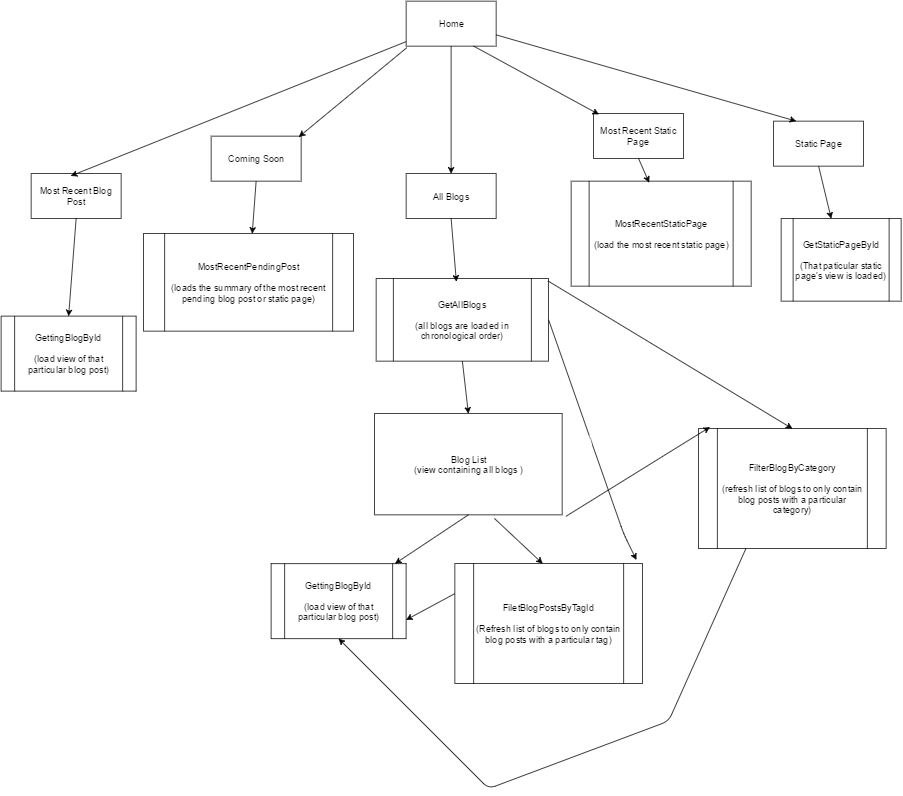

The diagram above was exported from draw.io. Its source (the exported page's mxGraphModel, read from the mxfile embedded in the PNG):
<mxGraphModel dx="2461" dy="804" grid="1" gridSize="10" guides="1" tooltips="1" connect="1" arrows="1" fold="1" page="1" pageScale="1" pageWidth="826" pageHeight="1169" background="#ffffff" math="0" shadow="0">
  <root>
    <mxCell id="0" />
    <mxCell id="1" parent="0" />
    <mxCell id="2" value="Home" style="whiteSpace=wrap;html=1;" vertex="1" parent="1">
      <mxGeometry x="330" y="20" width="120" height="60" as="geometry" />
    </mxCell>
    <mxCell id="3" value="Static Page" style="whiteSpace=wrap;html=1;" vertex="1" parent="1">
      <mxGeometry x="820" y="180" width="120" height="60" as="geometry" />
    </mxCell>
    <mxCell id="4" value="All Blogs" style="whiteSpace=wrap;html=1;" vertex="1" parent="1">
      <mxGeometry x="330" y="250" width="120" height="60" as="geometry" />
    </mxCell>
    <mxCell id="5" value="Most Recent Blog Post" style="whiteSpace=wrap;html=1;" vertex="1" parent="1">
      <mxGeometry x="-170" y="250" width="120" height="60" as="geometry" />
    </mxCell>
    <mxCell id="6" value="" style="endArrow=classic;html=1;entryX=0.442;entryY=0.05;entryPerimeter=0;" edge="1" parent="1" source="2" target="5">
      <mxGeometry width="50" height="50" relative="1" as="geometry">
        <mxPoint x="10" y="60" as="sourcePoint" />
        <mxPoint x="60" y="10" as="targetPoint" />
      </mxGeometry>
    </mxCell>
    <mxCell id="7" value="" style="endArrow=classic;html=1;exitX=0.5;exitY=1;" edge="1" parent="1" source="2" target="4">
      <mxGeometry width="50" height="50" relative="1" as="geometry">
        <mxPoint x="10" y="60" as="sourcePoint" />
        <mxPoint x="60" y="10" as="targetPoint" />
      </mxGeometry>
    </mxCell>
    <mxCell id="8" value="" style="endArrow=classic;html=1;exitX=1;exitY=0.75;entryX=0.25;entryY=0;" edge="1" parent="1" source="2" target="3">
      <mxGeometry width="50" height="50" relative="1" as="geometry">
        <mxPoint x="10" y="60" as="sourcePoint" />
        <mxPoint x="60" y="10" as="targetPoint" />
      </mxGeometry>
    </mxCell>
    <mxCell id="11" value="Coming Soon" style="whiteSpace=wrap;html=1;" vertex="1" parent="1">
      <mxGeometry x="70" y="200" width="120" height="60" as="geometry" />
    </mxCell>
    <mxCell id="12" value="" style="endArrow=classic;html=1;exitX=0.008;exitY=1.033;exitPerimeter=0;entryX=0.975;entryY=0.017;entryPerimeter=0;" edge="1" parent="1" source="2" target="11">
      <mxGeometry width="50" height="50" relative="1" as="geometry">
        <mxPoint x="-660" y="60" as="sourcePoint" />
        <mxPoint x="-610" y="10" as="targetPoint" />
      </mxGeometry>
    </mxCell>
    <mxCell id="13" value="Most Recent Static Page" style="whiteSpace=wrap;html=1;" vertex="1" parent="1">
      <mxGeometry x="580" y="170" width="120" height="60" as="geometry" />
    </mxCell>
    <mxCell id="14" value="" style="endArrow=classic;html=1;exitX=0.75;exitY=1;entryX=0.058;entryY=0.017;entryPerimeter=0;" edge="1" parent="1" source="2" target="13">
      <mxGeometry width="50" height="50" relative="1" as="geometry">
        <mxPoint x="-50" y="60" as="sourcePoint" />
        <mxPoint y="10" as="targetPoint" />
      </mxGeometry>
    </mxCell>
    <mxCell id="15" value="GettingBlogById&lt;div&gt;&lt;br&gt;&lt;/div&gt;&lt;div&gt;(load view of that particular blog post)&lt;/div&gt;" style="shape=process;whiteSpace=wrap;html=1;direction=west;" vertex="1" parent="1">
      <mxGeometry x="-210" y="440" width="180" height="100" as="geometry" />
    </mxCell>
    <mxCell id="16" value="" style="endArrow=classic;html=1;exitX=0.5;exitY=1;entryX=0.5;entryY=1;" edge="1" parent="1" source="5" target="15">
      <mxGeometry width="50" height="50" relative="1" as="geometry">
        <mxPoint x="-730" y="60" as="sourcePoint" />
        <mxPoint x="-680" y="10" as="targetPoint" />
      </mxGeometry>
    </mxCell>
    <mxCell id="18" value="GetStaticPageById&lt;div&gt;&lt;br&gt;&lt;/div&gt;&lt;div&gt;(That paticular static page's view is loaded)&lt;/div&gt;" style="shape=process;whiteSpace=wrap;html=1;" vertex="1" parent="1">
      <mxGeometry x="830" y="310" width="160" height="110" as="geometry" />
    </mxCell>
    <mxCell id="19" value="" style="endArrow=classic;html=1;exitX=0.5;exitY=1;" edge="1" parent="1" source="3" target="18">
      <mxGeometry width="50" height="50" relative="1" as="geometry">
        <mxPoint x="-20" y="60" as="sourcePoint" />
        <mxPoint x="30" y="10" as="targetPoint" />
      </mxGeometry>
    </mxCell>
    <mxCell id="20" value="GetAllBlogs&lt;div&gt;&lt;br&gt;&lt;/div&gt;&lt;div&gt;(all blogs are loaded in chronological order)&lt;/div&gt;" style="shape=process;whiteSpace=wrap;html=1;" vertex="1" parent="1">
      <mxGeometry x="290" y="390" width="230" height="110" as="geometry" />
    </mxCell>
    <mxCell id="21" value="" style="endArrow=classic;html=1;exitX=0.5;exitY=1;entryX=0.465;entryY=0.036;entryPerimeter=0;" edge="1" parent="1" source="4" target="20">
      <mxGeometry width="50" height="50" relative="1" as="geometry">
        <mxPoint x="-360" y="60" as="sourcePoint" />
        <mxPoint x="-310" y="10" as="targetPoint" />
      </mxGeometry>
    </mxCell>
    <mxCell id="25" value="Blog List&lt;div&gt;(view containing all blogs )&lt;/div&gt;" style="whiteSpace=wrap;html=1;" vertex="1" parent="1">
      <mxGeometry x="288" y="570" width="250" height="135" as="geometry" />
    </mxCell>
    <mxCell id="26" value="" style="endArrow=classic;html=1;exitX=0.5;exitY=1;entryX=0.5;entryY=0;" edge="1" parent="1" source="20" target="25">
      <mxGeometry width="50" height="50" relative="1" as="geometry">
        <mxPoint x="-360" y="200" as="sourcePoint" />
        <mxPoint x="-310" y="150" as="targetPoint" />
      </mxGeometry>
    </mxCell>
    <mxCell id="28" value="GettingBlogById&lt;div&gt;&lt;br&gt;&lt;/div&gt;&lt;div&gt;(load view of that particular blog post)&lt;/div&gt;" style="shape=process;whiteSpace=wrap;html=1;direction=west;" vertex="1" parent="1">
      <mxGeometry x="150" y="770" width="180" height="100" as="geometry" />
    </mxCell>
    <mxCell id="29" value="" style="endArrow=classic;html=1;exitX=0.5;exitY=1;" edge="1" parent="1" source="25" target="28">
      <mxGeometry width="50" height="50" relative="1" as="geometry">
        <mxPoint x="-390" y="400" as="sourcePoint" />
        <mxPoint x="-340" y="350" as="targetPoint" />
      </mxGeometry>
    </mxCell>
    <mxCell id="30" value="MostRecentPendingPost&lt;div&gt;&lt;br&gt;&lt;/div&gt;&lt;div&gt;(loads the summary of the most recent pending blog post or static page)&lt;/div&gt;" style="shape=process;whiteSpace=wrap;html=1;" vertex="1" parent="1">
      <mxGeometry x="-20" y="330" width="280" height="130" as="geometry" />
    </mxCell>
    <mxCell id="31" value="" style="endArrow=classic;html=1;exitX=0.5;exitY=1;" edge="1" parent="1" source="11" target="30">
      <mxGeometry width="50" height="50" relative="1" as="geometry">
        <mxPoint x="-730" y="60" as="sourcePoint" />
        <mxPoint x="-680" y="10" as="targetPoint" />
      </mxGeometry>
    </mxCell>
    <mxCell id="32" value="MostRecentStaticPage&lt;div&gt;&lt;br&gt;&lt;/div&gt;&lt;div&gt;(load the most recent static page)&lt;/div&gt;" style="shape=process;whiteSpace=wrap;html=1;" vertex="1" parent="1">
      <mxGeometry x="550" y="260" width="240" height="140" as="geometry" />
    </mxCell>
    <mxCell id="33" value="" style="endArrow=classic;html=1;exitX=0.5;exitY=1;entryX=0.433;entryY=0.014;entryPerimeter=0;" edge="1" parent="1" source="13" target="32">
      <mxGeometry width="50" height="50" relative="1" as="geometry">
        <mxPoint x="-240" y="60" as="sourcePoint" />
        <mxPoint x="-190" y="10" as="targetPoint" />
      </mxGeometry>
    </mxCell>
    <mxCell id="34" value="FiletBlogPostsByTagId&lt;div&gt;&lt;br&gt;&lt;/div&gt;&lt;div&gt;(Refresh list of blogs to only contain blog posts with a particular tag)&lt;/div&gt;" style="shape=process;whiteSpace=wrap;html=1;" vertex="1" parent="1">
      <mxGeometry x="395" y="770" width="250" height="160" as="geometry" />
    </mxCell>
    <mxCell id="35" value="\" style="endArrow=classic;html=1;exitX=1;exitY=0.5;entryX=0.968;entryY=-0.031;entryPerimeter=0;" edge="1" parent="1" source="20" target="34">
      <mxGeometry width="50" height="50" relative="1" as="geometry">
        <mxPoint x="-530" y="400" as="sourcePoint" />
        <mxPoint x="-480" y="350" as="targetPoint" />
        <Array as="points">
          <mxPoint x="620" y="730" />
        </Array>
      </mxGeometry>
    </mxCell>
    <mxCell id="36" value="" style="endArrow=classic;html=1;exitX=0.64;exitY=1.037;exitPerimeter=0;entryX=0.468;entryY=0;entryPerimeter=0;" edge="1" parent="1" source="25" target="34">
      <mxGeometry width="50" height="50" relative="1" as="geometry">
        <mxPoint x="-530" y="400" as="sourcePoint" />
        <mxPoint x="-480" y="350" as="targetPoint" />
      </mxGeometry>
    </mxCell>
    <mxCell id="37" value="FilterBlogByCategory&lt;div&gt;&lt;br&gt;&lt;/div&gt;&lt;div&gt;(refresh list of blogs to only contain blog posts with a particular category)&lt;/div&gt;" style="shape=process;whiteSpace=wrap;html=1;" vertex="1" parent="1">
      <mxGeometry x="720" y="590" width="250" height="160" as="geometry" />
    </mxCell>
    <mxCell id="38" value="" style="endArrow=classic;html=1;exitX=0;exitY=0.25;entryX=0;entryY=0.25;" edge="1" parent="1" source="34" target="28">
      <mxGeometry width="50" height="50" relative="1" as="geometry">
        <mxPoint x="-530" y="300" as="sourcePoint" />
        <mxPoint x="-480" y="250" as="targetPoint" />
      </mxGeometry>
    </mxCell>
    <mxCell id="39" value="" style="endArrow=classic;html=1;exitX=0.996;exitY=0.027;exitPerimeter=0;entryX=0.5;entryY=0;" edge="1" parent="1" source="20" target="37">
      <mxGeometry width="50" height="50" relative="1" as="geometry">
        <mxPoint x="-530" y="400" as="sourcePoint" />
        <mxPoint x="-480" y="350" as="targetPoint" />
      </mxGeometry>
    </mxCell>
    <mxCell id="40" value="" style="endArrow=classic;html=1;exitX=1.02;exitY=1.015;exitPerimeter=0;entryX=0.06;entryY=-0.012;entryPerimeter=0;" edge="1" parent="1" source="25" target="37">
      <mxGeometry width="50" height="50" relative="1" as="geometry">
        <mxPoint x="-530" y="400" as="sourcePoint" />
        <mxPoint x="-480" y="350" as="targetPoint" />
      </mxGeometry>
    </mxCell>
    <mxCell id="41" value="" style="endArrow=classic;html=1;exitX=0.25;exitY=1;entryX=0.5;entryY=0;" edge="1" parent="1" source="37" target="28">
      <mxGeometry width="50" height="50" relative="1" as="geometry">
        <mxPoint x="-510" y="400" as="sourcePoint" />
        <mxPoint x="-460" y="350" as="targetPoint" />
        <Array as="points">
          <mxPoint x="680" y="980" />
          <mxPoint x="440" y="1070" />
        </Array>
      </mxGeometry>
    </mxCell>
  </root>
</mxGraphModel>